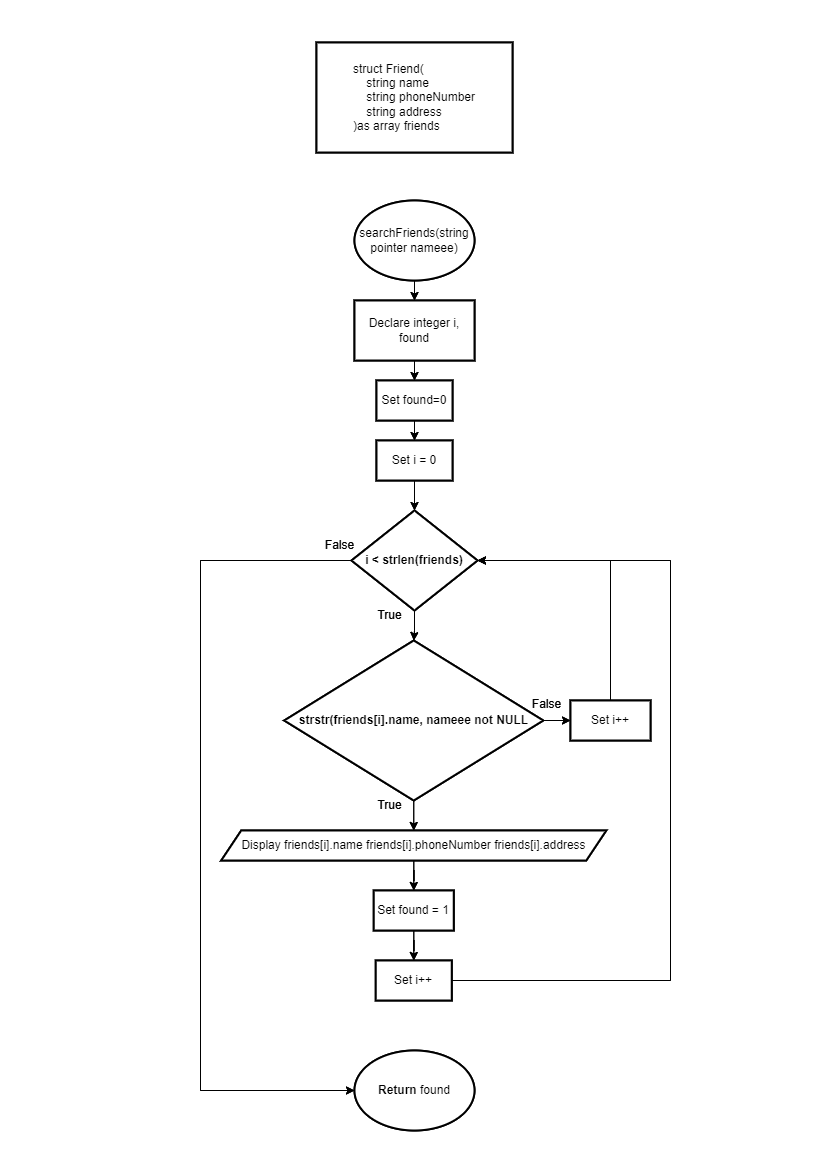

The diagram above was exported from draw.io. Its source (the exported page's mxGraphModel, read from the mxfile embedded in the PNG):
<mxGraphModel dx="880" dy="484" grid="1" gridSize="10" guides="1" tooltips="1" connect="1" arrows="1" fold="1" page="1" pageScale="1" pageWidth="827" pageHeight="1169" math="0" shadow="0">
  <root>
    <mxCell id="0" />
    <mxCell id="1" parent="0" />
    <mxCell id="a71rPNMAOBtfquh0QJh6-1" value="&lt;div style=&quot;text-align: justify;&quot;&gt;struct Friend(&lt;/div&gt;&lt;div style=&quot;text-align: justify;&quot;&gt;&amp;nbsp; &amp;nbsp; string name&lt;/div&gt;&lt;div style=&quot;text-align: justify;&quot;&gt;&amp;nbsp; &amp;nbsp; string phoneNumber&lt;/div&gt;&lt;div style=&quot;text-align: justify;&quot;&gt;&amp;nbsp; &amp;nbsp; string address&lt;/div&gt;&lt;div style=&quot;text-align: justify;&quot;&gt;)as array friends&lt;/div&gt;" style="rounded=0;whiteSpace=wrap;html=1;align=center;strokeWidth=2;" parent="1" vertex="1">
      <mxGeometry x="316" y="42" width="196" height="110" as="geometry" />
    </mxCell>
    <mxCell id="a71rPNMAOBtfquh0QJh6-2" value="" style="edgeStyle=orthogonalEdgeStyle;rounded=0;orthogonalLoop=1;jettySize=auto;html=1;" parent="1" source="a71rPNMAOBtfquh0QJh6-3" target="a71rPNMAOBtfquh0QJh6-5" edge="1">
      <mxGeometry relative="1" as="geometry" />
    </mxCell>
    <mxCell id="a71rPNMAOBtfquh0QJh6-3" value="searchFriends(string* nameee)" style="ellipse;whiteSpace=wrap;html=1;strokeWidth=2;" parent="1" vertex="1">
      <mxGeometry x="354" y="200" width="120" height="80" as="geometry" />
    </mxCell>
    <mxCell id="a71rPNMAOBtfquh0QJh6-4" value="" style="edgeStyle=orthogonalEdgeStyle;rounded=0;orthogonalLoop=1;jettySize=auto;html=1;" parent="1" source="a71rPNMAOBtfquh0QJh6-5" target="a71rPNMAOBtfquh0QJh6-7" edge="1">
      <mxGeometry relative="1" as="geometry" />
    </mxCell>
    <mxCell id="a71rPNMAOBtfquh0QJh6-5" value="Declare integer i, found" style="whiteSpace=wrap;html=1;strokeWidth=2;" parent="1" vertex="1">
      <mxGeometry x="354" y="300" width="120" height="60" as="geometry" />
    </mxCell>
    <mxCell id="a71rPNMAOBtfquh0QJh6-6" value="" style="edgeStyle=orthogonalEdgeStyle;rounded=0;orthogonalLoop=1;jettySize=auto;html=1;" parent="1" source="a71rPNMAOBtfquh0QJh6-7" target="a71rPNMAOBtfquh0QJh6-9" edge="1">
      <mxGeometry relative="1" as="geometry" />
    </mxCell>
    <mxCell id="a71rPNMAOBtfquh0QJh6-7" value="Set found=0" style="whiteSpace=wrap;html=1;strokeWidth=2;" parent="1" vertex="1">
      <mxGeometry x="376" y="380" width="76" height="40" as="geometry" />
    </mxCell>
    <mxCell id="a71rPNMAOBtfquh0QJh6-8" value="" style="edgeStyle=orthogonalEdgeStyle;rounded=0;orthogonalLoop=1;jettySize=auto;html=1;" parent="1" source="a71rPNMAOBtfquh0QJh6-9" target="a71rPNMAOBtfquh0QJh6-12" edge="1">
      <mxGeometry relative="1" as="geometry" />
    </mxCell>
    <mxCell id="a71rPNMAOBtfquh0QJh6-9" value="Set i = 0" style="whiteSpace=wrap;html=1;strokeWidth=2;" parent="1" vertex="1">
      <mxGeometry x="376" y="440" width="76" height="40" as="geometry" />
    </mxCell>
    <mxCell id="a71rPNMAOBtfquh0QJh6-10" value="" style="edgeStyle=orthogonalEdgeStyle;rounded=0;orthogonalLoop=1;jettySize=auto;html=1;" parent="1" source="a71rPNMAOBtfquh0QJh6-12" target="a71rPNMAOBtfquh0QJh6-22" edge="1">
      <mxGeometry relative="1" as="geometry" />
    </mxCell>
    <mxCell id="a71rPNMAOBtfquh0QJh6-11" style="edgeStyle=orthogonalEdgeStyle;rounded=0;orthogonalLoop=1;jettySize=auto;html=1;entryX=0;entryY=0.5;entryDx=0;entryDy=0;" parent="1" source="a71rPNMAOBtfquh0QJh6-12" target="a71rPNMAOBtfquh0QJh6-27" edge="1">
      <mxGeometry relative="1" as="geometry">
        <Array as="points">
          <mxPoint x="200" y="560" />
          <mxPoint x="200" y="1090" />
        </Array>
      </mxGeometry>
    </mxCell>
    <mxCell id="a71rPNMAOBtfquh0QJh6-12" value="&lt;b&gt;i &amp;lt; strlen(friends)&lt;/b&gt;" style="rhombus;whiteSpace=wrap;html=1;strokeWidth=2;" parent="1" vertex="1">
      <mxGeometry x="351" y="510" width="126" height="100" as="geometry" />
    </mxCell>
    <mxCell id="a71rPNMAOBtfquh0QJh6-13" value="" style="edgeStyle=orthogonalEdgeStyle;rounded=0;orthogonalLoop=1;jettySize=auto;html=1;" parent="1" source="a71rPNMAOBtfquh0QJh6-14" target="a71rPNMAOBtfquh0QJh6-17" edge="1">
      <mxGeometry relative="1" as="geometry" />
    </mxCell>
    <mxCell id="a71rPNMAOBtfquh0QJh6-14" value="&lt;p class=&quot;MsoNormal&quot;&gt;&lt;span&gt;Display friends[i].name friends[i].phoneNumber friends[i].address&lt;/span&gt;&lt;/p&gt;" style="shape=parallelogram;perimeter=parallelogramPerimeter;whiteSpace=wrap;html=1;fixedSize=1;strokeWidth=2;align=center;" parent="1" vertex="1">
      <mxGeometry x="220.75" y="830" width="385" height="30" as="geometry" />
    </mxCell>
    <mxCell id="a71rPNMAOBtfquh0QJh6-15" value="True" style="text;html=1;align=center;verticalAlign=middle;resizable=0;points=[];autosize=1;strokeColor=none;fillColor=none;" parent="1" vertex="1">
      <mxGeometry x="364" y="600" width="50" height="30" as="geometry" />
    </mxCell>
    <mxCell id="a71rPNMAOBtfquh0QJh6-16" value="" style="edgeStyle=orthogonalEdgeStyle;rounded=0;orthogonalLoop=1;jettySize=auto;html=1;" parent="1" source="a71rPNMAOBtfquh0QJh6-17" target="a71rPNMAOBtfquh0QJh6-19" edge="1">
      <mxGeometry relative="1" as="geometry" />
    </mxCell>
    <mxCell id="a71rPNMAOBtfquh0QJh6-17" value="Set found = 1" style="whiteSpace=wrap;html=1;strokeWidth=2;" parent="1" vertex="1">
      <mxGeometry x="373.25" y="890" width="80" height="40" as="geometry" />
    </mxCell>
    <mxCell id="a71rPNMAOBtfquh0QJh6-18" style="edgeStyle=orthogonalEdgeStyle;rounded=0;orthogonalLoop=1;jettySize=auto;html=1;entryX=1;entryY=0.5;entryDx=0;entryDy=0;" parent="1" source="a71rPNMAOBtfquh0QJh6-19" target="a71rPNMAOBtfquh0QJh6-12" edge="1">
      <mxGeometry relative="1" as="geometry">
        <Array as="points">
          <mxPoint x="670" y="980" />
          <mxPoint x="670" y="560" />
        </Array>
      </mxGeometry>
    </mxCell>
    <mxCell id="a71rPNMAOBtfquh0QJh6-19" value="Set i++" style="whiteSpace=wrap;html=1;strokeWidth=2;" parent="1" vertex="1">
      <mxGeometry x="375.25" y="960" width="76" height="40" as="geometry" />
    </mxCell>
    <mxCell id="a71rPNMAOBtfquh0QJh6-20" style="edgeStyle=orthogonalEdgeStyle;rounded=0;orthogonalLoop=1;jettySize=auto;html=1;exitX=0.5;exitY=1;exitDx=0;exitDy=0;entryX=0.5;entryY=0;entryDx=0;entryDy=0;" parent="1" source="a71rPNMAOBtfquh0QJh6-22" target="a71rPNMAOBtfquh0QJh6-14" edge="1">
      <mxGeometry relative="1" as="geometry" />
    </mxCell>
    <mxCell id="a71rPNMAOBtfquh0QJh6-21" value="" style="edgeStyle=orthogonalEdgeStyle;rounded=0;orthogonalLoop=1;jettySize=auto;html=1;" parent="1" source="a71rPNMAOBtfquh0QJh6-22" target="a71rPNMAOBtfquh0QJh6-25" edge="1">
      <mxGeometry relative="1" as="geometry" />
    </mxCell>
    <mxCell id="a71rPNMAOBtfquh0QJh6-22" value="&lt;b&gt;&lt;span style=&quot;font-size:12.0pt;line-height:107%;&lt;br/&gt;font-family:&amp;quot;Times New Roman&amp;quot;,serif;mso-fareast-font-family:Calibri;mso-fareast-theme-font:&lt;br/&gt;minor-latin;mso-ansi-language:EN-ID;mso-fareast-language:EN-ID;mso-bidi-language:&lt;br/&gt;AR-SA&quot;&gt;strstr(friends[i].name, nameee not NULL&lt;/span&gt;&lt;/b&gt;" style="rhombus;whiteSpace=wrap;html=1;strokeWidth=2;" parent="1" vertex="1">
      <mxGeometry x="283.75" y="640" width="259" height="160" as="geometry" />
    </mxCell>
    <mxCell id="a71rPNMAOBtfquh0QJh6-23" value="True" style="text;html=1;align=center;verticalAlign=middle;resizable=0;points=[];autosize=1;strokeColor=none;fillColor=none;" parent="1" vertex="1">
      <mxGeometry x="364" y="790" width="50" height="30" as="geometry" />
    </mxCell>
    <mxCell id="a71rPNMAOBtfquh0QJh6-24" style="edgeStyle=orthogonalEdgeStyle;rounded=0;orthogonalLoop=1;jettySize=auto;html=1;entryX=1;entryY=0.5;entryDx=0;entryDy=0;" parent="1" source="a71rPNMAOBtfquh0QJh6-25" target="a71rPNMAOBtfquh0QJh6-12" edge="1">
      <mxGeometry relative="1" as="geometry">
        <Array as="points">
          <mxPoint x="610" y="560" />
        </Array>
      </mxGeometry>
    </mxCell>
    <mxCell id="a71rPNMAOBtfquh0QJh6-25" value="Set i++" style="whiteSpace=wrap;html=1;strokeWidth=2;" parent="1" vertex="1">
      <mxGeometry x="570" y="700" width="80" height="40" as="geometry" />
    </mxCell>
    <mxCell id="a71rPNMAOBtfquh0QJh6-26" value="False" style="text;html=1;align=center;verticalAlign=middle;resizable=0;points=[];autosize=1;strokeColor=none;fillColor=none;" parent="1" vertex="1">
      <mxGeometry x="521" y="689" width="50" height="30" as="geometry" />
    </mxCell>
    <mxCell id="a71rPNMAOBtfquh0QJh6-27" value="&lt;b&gt;Return&lt;/b&gt; found" style="ellipse;whiteSpace=wrap;html=1;strokeWidth=2;" parent="1" vertex="1">
      <mxGeometry x="354" y="1050" width="120" height="80" as="geometry" />
    </mxCell>
    <mxCell id="a71rPNMAOBtfquh0QJh6-28" value="False" style="text;html=1;align=center;verticalAlign=middle;resizable=0;points=[];autosize=1;strokeColor=none;fillColor=none;" parent="1" vertex="1">
      <mxGeometry x="314" y="530" width="50" height="30" as="geometry" />
    </mxCell>
    <mxCell id="lRG9Mz14bvTVmwA-aYC4-1" value="&lt;div style=&quot;text-align: justify;&quot;&gt;struct Friend(&lt;/div&gt;&lt;div style=&quot;text-align: justify;&quot;&gt;&amp;nbsp; &amp;nbsp; string name&lt;/div&gt;&lt;div style=&quot;text-align: justify;&quot;&gt;&amp;nbsp; &amp;nbsp; string phoneNumber&lt;/div&gt;&lt;div style=&quot;text-align: justify;&quot;&gt;&amp;nbsp; &amp;nbsp; string address&lt;/div&gt;&lt;div style=&quot;text-align: justify;&quot;&gt;)as array friends&lt;/div&gt;" style="rounded=0;whiteSpace=wrap;html=1;align=center;strokeWidth=2;" vertex="1" parent="1">
      <mxGeometry x="316" y="42" width="196" height="110" as="geometry" />
    </mxCell>
    <mxCell id="lRG9Mz14bvTVmwA-aYC4-2" value="" style="edgeStyle=orthogonalEdgeStyle;rounded=0;orthogonalLoop=1;jettySize=auto;html=1;" edge="1" parent="1" source="lRG9Mz14bvTVmwA-aYC4-3" target="lRG9Mz14bvTVmwA-aYC4-5">
      <mxGeometry relative="1" as="geometry" />
    </mxCell>
    <mxCell id="lRG9Mz14bvTVmwA-aYC4-3" value="searchFriends(string pointer nameee)" style="ellipse;whiteSpace=wrap;html=1;strokeWidth=2;" vertex="1" parent="1">
      <mxGeometry x="354" y="200" width="120" height="80" as="geometry" />
    </mxCell>
    <mxCell id="lRG9Mz14bvTVmwA-aYC4-4" value="" style="edgeStyle=orthogonalEdgeStyle;rounded=0;orthogonalLoop=1;jettySize=auto;html=1;" edge="1" parent="1" source="lRG9Mz14bvTVmwA-aYC4-5" target="lRG9Mz14bvTVmwA-aYC4-7">
      <mxGeometry relative="1" as="geometry" />
    </mxCell>
    <mxCell id="lRG9Mz14bvTVmwA-aYC4-5" value="Declare integer i, found" style="whiteSpace=wrap;html=1;strokeWidth=2;" vertex="1" parent="1">
      <mxGeometry x="354" y="300" width="120" height="60" as="geometry" />
    </mxCell>
    <mxCell id="lRG9Mz14bvTVmwA-aYC4-6" value="" style="edgeStyle=orthogonalEdgeStyle;rounded=0;orthogonalLoop=1;jettySize=auto;html=1;" edge="1" parent="1" source="lRG9Mz14bvTVmwA-aYC4-7" target="lRG9Mz14bvTVmwA-aYC4-9">
      <mxGeometry relative="1" as="geometry" />
    </mxCell>
    <mxCell id="lRG9Mz14bvTVmwA-aYC4-7" value="Set found=0" style="whiteSpace=wrap;html=1;strokeWidth=2;" vertex="1" parent="1">
      <mxGeometry x="376" y="380" width="76" height="40" as="geometry" />
    </mxCell>
    <mxCell id="lRG9Mz14bvTVmwA-aYC4-8" value="" style="edgeStyle=orthogonalEdgeStyle;rounded=0;orthogonalLoop=1;jettySize=auto;html=1;" edge="1" parent="1" source="lRG9Mz14bvTVmwA-aYC4-9" target="lRG9Mz14bvTVmwA-aYC4-12">
      <mxGeometry relative="1" as="geometry" />
    </mxCell>
    <mxCell id="lRG9Mz14bvTVmwA-aYC4-9" value="Set i = 0" style="whiteSpace=wrap;html=1;strokeWidth=2;" vertex="1" parent="1">
      <mxGeometry x="376" y="440" width="76" height="40" as="geometry" />
    </mxCell>
    <mxCell id="lRG9Mz14bvTVmwA-aYC4-10" value="" style="edgeStyle=orthogonalEdgeStyle;rounded=0;orthogonalLoop=1;jettySize=auto;html=1;" edge="1" parent="1" source="lRG9Mz14bvTVmwA-aYC4-12" target="lRG9Mz14bvTVmwA-aYC4-22">
      <mxGeometry relative="1" as="geometry" />
    </mxCell>
    <mxCell id="lRG9Mz14bvTVmwA-aYC4-11" style="edgeStyle=orthogonalEdgeStyle;rounded=0;orthogonalLoop=1;jettySize=auto;html=1;entryX=0;entryY=0.5;entryDx=0;entryDy=0;" edge="1" parent="1" source="lRG9Mz14bvTVmwA-aYC4-12" target="lRG9Mz14bvTVmwA-aYC4-27">
      <mxGeometry relative="1" as="geometry">
        <Array as="points">
          <mxPoint x="200" y="560" />
          <mxPoint x="200" y="1090" />
        </Array>
      </mxGeometry>
    </mxCell>
    <mxCell id="lRG9Mz14bvTVmwA-aYC4-12" value="&lt;b&gt;i &amp;lt; strlen(friends)&lt;/b&gt;" style="rhombus;whiteSpace=wrap;html=1;strokeWidth=2;" vertex="1" parent="1">
      <mxGeometry x="351" y="510" width="126" height="100" as="geometry" />
    </mxCell>
    <mxCell id="lRG9Mz14bvTVmwA-aYC4-13" value="" style="edgeStyle=orthogonalEdgeStyle;rounded=0;orthogonalLoop=1;jettySize=auto;html=1;" edge="1" parent="1" source="lRG9Mz14bvTVmwA-aYC4-14" target="lRG9Mz14bvTVmwA-aYC4-17">
      <mxGeometry relative="1" as="geometry" />
    </mxCell>
    <mxCell id="lRG9Mz14bvTVmwA-aYC4-14" value="&lt;p class=&quot;MsoNormal&quot;&gt;&lt;span&gt;Display friends[i].name friends[i].phoneNumber friends[i].address&lt;/span&gt;&lt;/p&gt;" style="shape=parallelogram;perimeter=parallelogramPerimeter;whiteSpace=wrap;html=1;fixedSize=1;strokeWidth=2;align=center;" vertex="1" parent="1">
      <mxGeometry x="220.75" y="830" width="385" height="30" as="geometry" />
    </mxCell>
    <mxCell id="lRG9Mz14bvTVmwA-aYC4-15" value="True" style="text;html=1;align=center;verticalAlign=middle;resizable=0;points=[];autosize=1;strokeColor=none;fillColor=none;" vertex="1" parent="1">
      <mxGeometry x="364" y="600" width="50" height="30" as="geometry" />
    </mxCell>
    <mxCell id="lRG9Mz14bvTVmwA-aYC4-16" value="" style="edgeStyle=orthogonalEdgeStyle;rounded=0;orthogonalLoop=1;jettySize=auto;html=1;" edge="1" parent="1" source="lRG9Mz14bvTVmwA-aYC4-17" target="lRG9Mz14bvTVmwA-aYC4-19">
      <mxGeometry relative="1" as="geometry" />
    </mxCell>
    <mxCell id="lRG9Mz14bvTVmwA-aYC4-17" value="Set found = 1" style="whiteSpace=wrap;html=1;strokeWidth=2;" vertex="1" parent="1">
      <mxGeometry x="373.25" y="890" width="80" height="40" as="geometry" />
    </mxCell>
    <mxCell id="lRG9Mz14bvTVmwA-aYC4-18" style="edgeStyle=orthogonalEdgeStyle;rounded=0;orthogonalLoop=1;jettySize=auto;html=1;entryX=1;entryY=0.5;entryDx=0;entryDy=0;" edge="1" parent="1" source="lRG9Mz14bvTVmwA-aYC4-19" target="lRG9Mz14bvTVmwA-aYC4-12">
      <mxGeometry relative="1" as="geometry">
        <Array as="points">
          <mxPoint x="670" y="980" />
          <mxPoint x="670" y="560" />
        </Array>
      </mxGeometry>
    </mxCell>
    <mxCell id="lRG9Mz14bvTVmwA-aYC4-19" value="Set i++" style="whiteSpace=wrap;html=1;strokeWidth=2;" vertex="1" parent="1">
      <mxGeometry x="375.25" y="960" width="76" height="40" as="geometry" />
    </mxCell>
    <mxCell id="lRG9Mz14bvTVmwA-aYC4-20" style="edgeStyle=orthogonalEdgeStyle;rounded=0;orthogonalLoop=1;jettySize=auto;html=1;exitX=0.5;exitY=1;exitDx=0;exitDy=0;entryX=0.5;entryY=0;entryDx=0;entryDy=0;" edge="1" parent="1" source="lRG9Mz14bvTVmwA-aYC4-22" target="lRG9Mz14bvTVmwA-aYC4-14">
      <mxGeometry relative="1" as="geometry" />
    </mxCell>
    <mxCell id="lRG9Mz14bvTVmwA-aYC4-21" value="" style="edgeStyle=orthogonalEdgeStyle;rounded=0;orthogonalLoop=1;jettySize=auto;html=1;" edge="1" parent="1" source="lRG9Mz14bvTVmwA-aYC4-22" target="lRG9Mz14bvTVmwA-aYC4-25">
      <mxGeometry relative="1" as="geometry" />
    </mxCell>
    <mxCell id="lRG9Mz14bvTVmwA-aYC4-22" value="&lt;b&gt;&lt;span style=&quot;font-size:12.0pt;line-height:107%;&lt;br/&gt;font-family:&amp;quot;Times New Roman&amp;quot;,serif;mso-fareast-font-family:Calibri;mso-fareast-theme-font:&lt;br/&gt;minor-latin;mso-ansi-language:EN-ID;mso-fareast-language:EN-ID;mso-bidi-language:&lt;br/&gt;AR-SA&quot;&gt;strstr(friends[i].name, nameee not NULL&lt;/span&gt;&lt;/b&gt;" style="rhombus;whiteSpace=wrap;html=1;strokeWidth=2;" vertex="1" parent="1">
      <mxGeometry x="283.75" y="640" width="259" height="160" as="geometry" />
    </mxCell>
    <mxCell id="lRG9Mz14bvTVmwA-aYC4-23" value="True" style="text;html=1;align=center;verticalAlign=middle;resizable=0;points=[];autosize=1;strokeColor=none;fillColor=none;" vertex="1" parent="1">
      <mxGeometry x="364" y="790" width="50" height="30" as="geometry" />
    </mxCell>
    <mxCell id="lRG9Mz14bvTVmwA-aYC4-24" style="edgeStyle=orthogonalEdgeStyle;rounded=0;orthogonalLoop=1;jettySize=auto;html=1;entryX=1;entryY=0.5;entryDx=0;entryDy=0;" edge="1" parent="1" source="lRG9Mz14bvTVmwA-aYC4-25" target="lRG9Mz14bvTVmwA-aYC4-12">
      <mxGeometry relative="1" as="geometry">
        <Array as="points">
          <mxPoint x="610" y="560" />
        </Array>
      </mxGeometry>
    </mxCell>
    <mxCell id="lRG9Mz14bvTVmwA-aYC4-25" value="Set i++" style="whiteSpace=wrap;html=1;strokeWidth=2;" vertex="1" parent="1">
      <mxGeometry x="570" y="700" width="80" height="40" as="geometry" />
    </mxCell>
    <mxCell id="lRG9Mz14bvTVmwA-aYC4-26" value="False" style="text;html=1;align=center;verticalAlign=middle;resizable=0;points=[];autosize=1;strokeColor=none;fillColor=none;" vertex="1" parent="1">
      <mxGeometry x="521" y="689" width="50" height="30" as="geometry" />
    </mxCell>
    <mxCell id="lRG9Mz14bvTVmwA-aYC4-27" value="&lt;b&gt;Return&lt;/b&gt; found" style="ellipse;whiteSpace=wrap;html=1;strokeWidth=2;" vertex="1" parent="1">
      <mxGeometry x="354" y="1050" width="120" height="80" as="geometry" />
    </mxCell>
    <mxCell id="lRG9Mz14bvTVmwA-aYC4-28" value="False" style="text;html=1;align=center;verticalAlign=middle;resizable=0;points=[];autosize=1;strokeColor=none;fillColor=none;" vertex="1" parent="1">
      <mxGeometry x="314" y="530" width="50" height="30" as="geometry" />
    </mxCell>
  </root>
</mxGraphModel>